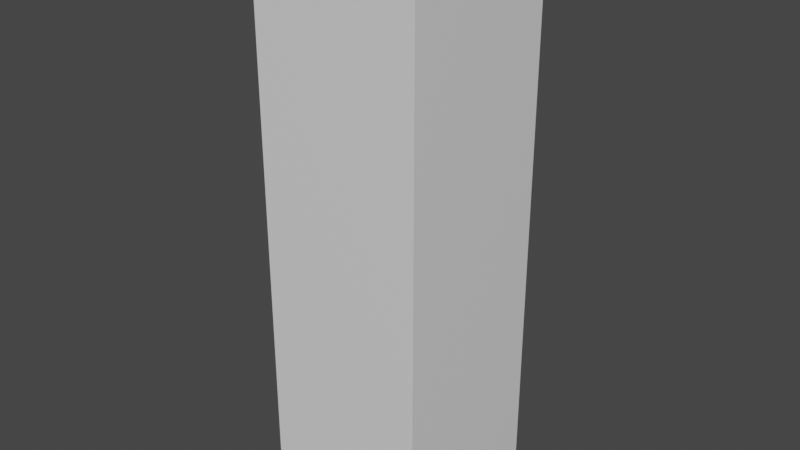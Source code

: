 # Source: WallPoint.blend  (saved by Blender 2.93.21; exported with 4.5.12 LTS)
import bpy
from mathutils import Matrix  # noqa: F401  (used for matrix-valued properties, if any)

bpy.ops.wm.read_factory_settings(use_empty=True)
scene = bpy.context.scene
scene.name = 'Scene'

# ---- collections
col_collection = bpy.data.collections.new('Collection'); scene.collection.children.link(col_collection)

# ---- materials (node trees are filled in below, after node groups)
mat_material = bpy.data.materials.new('Material')
mat_material.alpha_threshold = 0.0
mat_material.use_transparent_shadow = False
mat_material.line_color = (0.0, 0.0, 0.0, 1.0)

# ---- material node trees
mat_material.use_nodes = True; mat_material.node_tree.nodes.clear()
_N = mat_material.node_tree.nodes; _L = mat_material.node_tree.links
n0 = _N.new('ShaderNodeOutputMaterial'); n0.name = 'Material Output'; n0.location = (300, 300)
n1 = _N.new('ShaderNodeBsdfPrincipled'); n1.name = 'Principled BSDF'; n1.location = (10, 300)
n1.distribution = 'GGX'
n1.subsurface_method = 'BURLEY'
n1.inputs[2].default_value = 0.4
n1.inputs[3].default_value = 1.45
n1.inputs[27].default_value = (0.0, 0.0, 0.0, 1.0)
n1.inputs[28].default_value = 1.0
_L.new(n1.outputs[0], n0.inputs[0])
n0.is_active_output = True

# ---- world
world_world = bpy.data.worlds.new('World'); scene.world = world_world
world_world.use_nodes = True; world_world.node_tree.nodes.clear()
_N = world_world.node_tree.nodes; _L = world_world.node_tree.links
n0 = _N.new('ShaderNodeOutputWorld'); n0.name = 'World Output'; n0.location = (300, 300)
n1 = _N.new('ShaderNodeBackground'); n1.name = 'Background'; n1.location = (10, 300)
n1.inputs[0].default_value = (0.05088, 0.05088, 0.05088, 1.0)
_L.new(n1.outputs[0], n0.inputs[0])
n0.is_active_output = True
world_world.color = (0.05088, 0.05088, 0.05088)
world_world.use_sun_shadow = False
world_world.sun_shadow_jitter_overblur = 0.0

# ---- meshes
me_cube = bpy.data.meshes.new('Cube')
me_cube.from_pydata([(0.2886, 0.2886, 0.9943), (0.2886, 0.2886, -0.9666), (0.2886, -0.2886, 0.9943), (0.2886, -0.2886, -0.9666), (-0.2886, 0.2886, 0.9943), (-0.2886, 0.2886, -0.9666), (-0.2886, -0.2886, 0.9943), (-0.2886, -0.2886, -0.9666)], [], [(0, 4, 6, 2), (3, 2, 6, 7), (7, 6, 4, 5), (5, 1, 3, 7), (1, 0, 2, 3), (5, 4, 0, 1)])
_uv = me_cube.uv_layers.new(name='UVMap')
_uv.uv.foreach_set('vector', [0.625, 0.5, 0.875, 0.5, 0.875, 0.75, 0.625, 0.75, 0.375, 0.75, 0.625, 0.75, 0.625, 1.0, 0.375, 1.0, 0.375, 0.0, 0.625, 0.0, 0.625, 0.25, 0.375, 0.25, 0.125, 0.5, 0.375, 0.5, 0.375, 0.75, 0.125, 0.75, 0.375, 0.5, 0.625, 0.5, 0.625, 0.75, 0.375, 0.75, 0.375, 0.25, 0.625, 0.25, 0.625, 0.5, 0.375, 0.5])
me_cube.materials.append(mat_material)
me_cube.use_remesh_preserve_volume = False
me_cube.use_remesh_preserve_attributes = False
me_cube.use_mirror_vertex_groups = False
me_cube.update()

# ---- objects
ob_cube = bpy.data.objects.new('Cube', me_cube)

# ---- transforms, parenting, visibility, modifiers, constraints
ob_cube.location = (0.0, 0.0, 0.0)
ob_cube.lock_rotations_4d = False
ob_cube.empty_display_type = 'ARROWS'
ob_cube.lineart.crease_threshold = 0.0

# ---- collection membership
col_collection.objects.link(ob_cube)

# ---- scene / render settings (as saved in the file)
scene.frame_start = 1; scene.frame_end = 250; scene.frame_set(1)
scene.render.engine = 'BLENDER_EEVEE_NEXT'
scene.cycles.use_denoising = False
scene.cycles.samples = 128
scene.cycles.sampling_pattern = 'TABULATED_SOBOL'
scene.cycles.use_adaptive_sampling = False
scene.cycles.use_light_tree = False
scene.view_settings.view_transform = 'Filmic'
bpy.context.view_layer.update()

# ---- added for rendering (the .blend has no active camera and no usable light): camera, sun
cam_auto = bpy.data.cameras.new('AutoCamera')
cam_auto.lens = 50.0
cam_auto.sensor_width = 36.0
cam_auto.clip_end = 1000.0
ob_auto_camera = bpy.data.objects.new('AutoCamera', cam_auto)
scene.collection.objects.link(ob_auto_camera)
ob_auto_camera.location = (1.96521, -2.35825, 1.58598)
ob_auto_camera.rotation_euler = (1.09748, -7.21219e-08, 0.694738)
scene.camera = ob_auto_camera
light_auto_sun = bpy.data.lights.new('AutoSun', 'SUN')
light_auto_sun.energy = 3.0
light_auto_sun.angle = 0.0523599
ob_auto_sun = bpy.data.objects.new('AutoSun', light_auto_sun)
scene.collection.objects.link(ob_auto_sun)
ob_auto_sun.rotation_euler = (0.872665, 0.174533, 0.523599)
bpy.context.view_layer.update()
